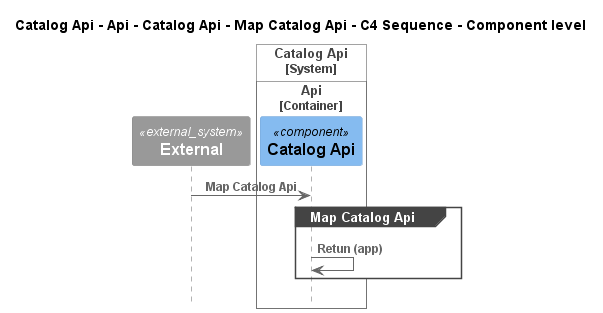

The diagram above was rendered by PlantUML. Its source (embedded in the PNG):
@startuml
!pragma layout smetana
!include ..\..\..\..\..\..\..\..\.c4s\C4_Sequence.puml

title Catalog Api - Api - Catalog Api - Map Catalog Api - C4 Sequence - Component level

System_Ext(C4InterFlow.SoftwareSystems.ExternalSystem, "External", "")

System_Boundary(dotnet.eShop.Architecture.SoftwareSystems.CatalogApi, "Catalog Api")
    
Container_Boundary(dotnet.eShop.Architecture.SoftwareSystems.CatalogApi.Containers.Api, "Api")
    Component(dotnet.eShop.Architecture.SoftwareSystems.CatalogApi.Containers.Api.Components.CatalogApi, "Catalog Api", "", "")
Boundary_End()
Boundary_End()

Rel(C4InterFlow.SoftwareSystems.ExternalSystem, dotnet.eShop.Architecture.SoftwareSystems.CatalogApi.Containers.Api.Components.CatalogApi, "Map Catalog Api")
group Map Catalog Api
Rel(dotnet.eShop.Architecture.SoftwareSystems.CatalogApi.Containers.Api.Components.CatalogApi, dotnet.eShop.Architecture.SoftwareSystems.CatalogApi.Containers.Api.Components.CatalogApi, "Retun (app)")
end


@enduml